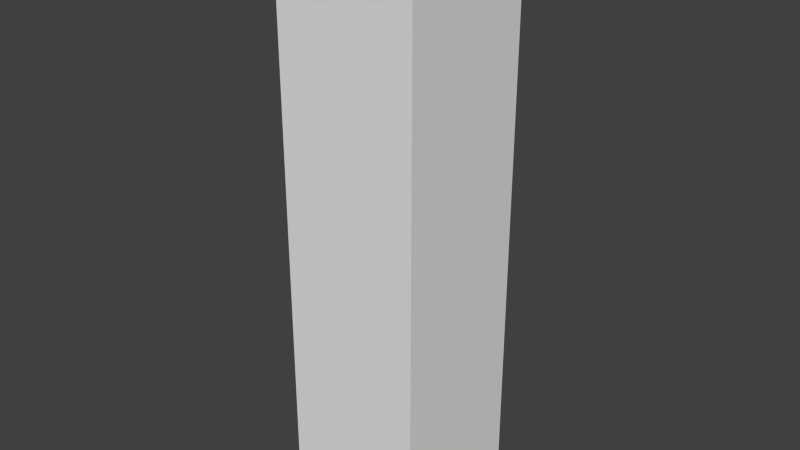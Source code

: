 # Source: Manny.blend  (saved by Blender 2.69.0; exported with 4.5.12 LTS)
import bpy
from mathutils import Matrix  # noqa: F401  (used for matrix-valued properties, if any)

bpy.ops.wm.read_factory_settings(use_empty=True)
scene = bpy.context.scene
scene.name = 'Scene'

# ---- collections
col_collection_1 = bpy.data.collections.new('Collection 1'); scene.collection.children.link(col_collection_1)

# ---- materials (node trees are filled in below, after node groups)
mat_material = bpy.data.materials.new('Material')
mat_material.alpha_threshold = 0.0
mat_material.use_transparent_shadow = False
mat_material.roughness = 0.5
mat_material.line_color = (0.0, 0.0, 0.0, 1.0)

# ---- material node trees

# ---- world
world_world = bpy.data.worlds.new('World'); scene.world = world_world
world_world.color = (0.05088, 0.05088, 0.05088)
world_world.use_sun_shadow = False
world_world.sun_shadow_jitter_overblur = 0.0
world_world.cycles.sampling_method = 'MANUAL'
world_world.cycles.sample_map_resolution = 256

# ---- meshes
me_cube = bpy.data.meshes.new('Cube')
me_cube.from_pydata([(0.1, 0.1, -0.41), (0.1, -0.1, -0.41), (-0.1, -0.1, -0.41), (-0.1, 0.1, -0.41), (0.1, 0.1, 0.41), (0.1, -0.1, 0.41), (-0.1, -0.1, 0.41), (-0.1, 0.1, 0.41)], [], [(0, 1, 2, 3), (4, 7, 6, 5), (0, 4, 5, 1), (1, 5, 6, 2), (2, 6, 7, 3), (4, 0, 3, 7)])
me_cube.materials.append(mat_material)
me_cube.use_remesh_preserve_volume = False
me_cube.use_remesh_preserve_attributes = False
me_cube.use_mirror_vertex_groups = False
me_cube.update()

# ---- objects
ob_cube = bpy.data.objects.new('Cube', me_cube)

# ---- transforms, parenting, visibility, modifiers, constraints
ob_cube.location = (0.0, 0.0, 0.41)
ob_cube.lock_rotations_4d = False
ob_cube.empty_display_type = 'ARROWS'
ob_cube.lineart.crease_threshold = 0.0

# ---- collection membership
col_collection_1.objects.link(ob_cube)

# ---- scene / render settings (as saved in the file)
scene.frame_start = 1; scene.frame_end = 250; scene.frame_set(1)
scene.render.engine = 'BLENDER_EEVEE_NEXT'
scene.render.image_settings.compression = 90
scene.render.resolution_percentage = 50
scene.render.dither_intensity = 0.0
scene.cycles.use_denoising = False
scene.cycles.samples = 10
scene.cycles.sampling_pattern = 'TABULATED_SOBOL'
scene.cycles.light_sampling_threshold = 0.0
scene.cycles.use_adaptive_sampling = False
scene.cycles.use_light_tree = False
scene.cycles.blur_glossy = 0.0
scene.cycles.volume_bounces = 1
scene.cycles.pixel_filter_type = 'GAUSSIAN'
scene.cycles.sample_clamp_indirect = 0.0
scene.view_settings.view_transform = 'Standard'
bpy.context.view_layer.update()

# ---- added for rendering (the .blend has no active camera and no usable light): camera, sun
cam_auto = bpy.data.cameras.new('AutoCamera')
cam_auto.lens = 50.0
cam_auto.sensor_width = 36.0
cam_auto.clip_end = 1000.0
ob_auto_camera = bpy.data.objects.new('AutoCamera', cam_auto)
scene.collection.objects.link(ob_auto_camera)
ob_auto_camera.location = (0.802549, -0.963059, 1.05204)
ob_auto_camera.rotation_euler = (1.09748, -7.21219e-08, 0.694738)
scene.camera = ob_auto_camera
light_auto_sun = bpy.data.lights.new('AutoSun', 'SUN')
light_auto_sun.energy = 3.0
light_auto_sun.angle = 0.0523599
ob_auto_sun = bpy.data.objects.new('AutoSun', light_auto_sun)
scene.collection.objects.link(ob_auto_sun)
ob_auto_sun.rotation_euler = (0.872665, 0.174533, 0.523599)
bpy.context.view_layer.update()
